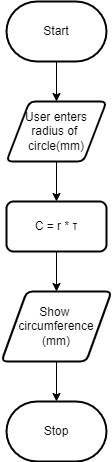

The diagram above was exported from draw.io. Its source (the exported page's mxGraphModel, read from the mxfile embedded in the PNG):
<mxGraphModel dx="696" dy="357" grid="1" gridSize="10" guides="1" tooltips="1" connect="1" arrows="1" fold="1" page="1" pageScale="1" pageWidth="827" pageHeight="1169" math="0" shadow="0">
  <root>
    <mxCell id="0" />
    <mxCell id="1" parent="0" />
    <mxCell id="5" style="edgeStyle=none;html=1;" edge="1" parent="1" source="2" target="3">
      <mxGeometry relative="1" as="geometry" />
    </mxCell>
    <mxCell id="2" value="Start" style="strokeWidth=2;html=1;shape=mxgraph.flowchart.terminator;whiteSpace=wrap;" vertex="1" parent="1">
      <mxGeometry x="300" y="20" width="100" height="60" as="geometry" />
    </mxCell>
    <mxCell id="6" style="edgeStyle=none;html=1;entryX=0.5;entryY=0;entryDx=0;entryDy=0;" edge="1" parent="1" source="3" target="4">
      <mxGeometry relative="1" as="geometry" />
    </mxCell>
    <mxCell id="3" value="User enters radius of &lt;br&gt;circle(mm)" style="shape=parallelogram;html=1;strokeWidth=2;perimeter=parallelogramPerimeter;whiteSpace=wrap;rounded=1;arcSize=12;size=0.23;" vertex="1" parent="1">
      <mxGeometry x="300" y="120" width="100" height="60" as="geometry" />
    </mxCell>
    <mxCell id="9" style="edgeStyle=none;html=1;entryX=0.5;entryY=0;entryDx=0;entryDy=0;" edge="1" parent="1" source="4" target="7">
      <mxGeometry relative="1" as="geometry" />
    </mxCell>
    <mxCell id="4" value="C = r *&amp;nbsp;τ" style="rounded=1;whiteSpace=wrap;html=1;absoluteArcSize=1;arcSize=14;strokeWidth=2;" vertex="1" parent="1">
      <mxGeometry x="300" y="220" width="100" height="50" as="geometry" />
    </mxCell>
    <mxCell id="10" style="edgeStyle=none;html=1;entryX=0.5;entryY=0;entryDx=0;entryDy=0;entryPerimeter=0;" edge="1" parent="1" source="7" target="8">
      <mxGeometry relative="1" as="geometry" />
    </mxCell>
    <mxCell id="7" value="Show&amp;nbsp;&lt;br&gt;circumference&lt;br&gt;(mm)" style="shape=parallelogram;html=1;strokeWidth=2;perimeter=parallelogramPerimeter;whiteSpace=wrap;rounded=1;arcSize=12;size=0.23;" vertex="1" parent="1">
      <mxGeometry x="295" y="310" width="110" height="70" as="geometry" />
    </mxCell>
    <mxCell id="8" value="Stop" style="strokeWidth=2;html=1;shape=mxgraph.flowchart.terminator;whiteSpace=wrap;" vertex="1" parent="1">
      <mxGeometry x="300" y="420" width="100" height="60" as="geometry" />
    </mxCell>
  </root>
</mxGraphModel>